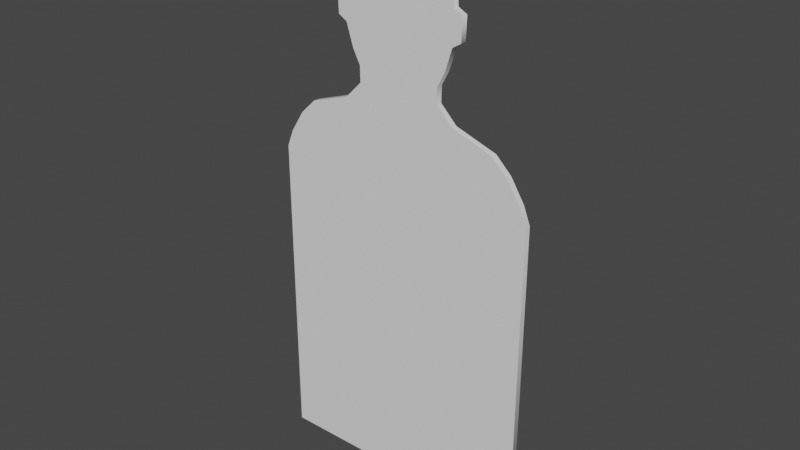 # Source: target.blend  (saved by Blender 3.4.6; exported with 4.5.12 LTS)
import bpy
from mathutils import Matrix  # noqa: F401  (used for matrix-valued properties, if any)

bpy.ops.wm.read_factory_settings(use_empty=True)
scene = bpy.context.scene
scene.name = 'Scene'

# ---- collections
col_collection = bpy.data.collections.new('Collection'); scene.collection.children.link(col_collection)
col_target = bpy.data.collections.new('Target'); col_collection.children.link(col_target)

# ---- world
world_world = bpy.data.worlds.new('World'); scene.world = world_world
world_world.use_nodes = True; world_world.node_tree.nodes.clear()
_N = world_world.node_tree.nodes; _L = world_world.node_tree.links
n0 = _N.new('ShaderNodeOutputWorld'); n0.name = 'World Output'; n0.location = (300, 300)
n1 = _N.new('ShaderNodeBackground'); n1.name = 'Background'; n1.location = (10, 300)
n1.inputs[0].default_value = (0.05088, 0.05088, 0.05088, 1.0)
_L.new(n1.outputs[0], n0.inputs[0])
n0.is_active_output = True
world_world.color = (0.05088, 0.05088, 0.05088)
world_world.use_sun_shadow = False
world_world.sun_shadow_jitter_overblur = 0.0

# ---- meshes
me_plank = bpy.data.meshes.new('Plank')
me_plank.from_pydata([(0.09966, 0.9842, -0.007), (0.09871, 0.9469, -0.007), (-5.774e-09, 0.9469, -0.007), (-5.774e-09, 0.9842, -0.007), (0.1298, 1.215, -0.007), (0.1353, 1.145, -0.007), (-5.774e-09, 1.145, -0.007), (-5.774e-09, 1.215, -0.007), (0.137, 0.9082, -0.007), (0.2332, 0.8754, -0.007), (-5.774e-09, 0.8754, -0.007), (-5.774e-09, 0.9082, -0.007), (0.27, 0.8398, -0.007), (-5.774e-09, 0.8398, -0.007), (0.1335, 1.069, -0.007), (-5.774e-09, 1.069, -0.007), (0.117, 1.017, -0.007), (-5.774e-09, 1.017, -0.007), (0.302, 0.789, -0.007), (0.318, 0.7489, -0.007), (-5.774e-09, 0.7489, -0.007), (-5.774e-09, 0.789, -0.007), (0.318, 0.0, -0.007), (-5.774e-09, 0.0, -0.007), (0.09817, 1.263, -0.007), (-5.774e-09, 1.263, -0.007), (0.06245, 1.29, -0.007), (-5.774e-09, 1.292, -0.007), (-0.09966, 0.9842, -0.007), (-0.09871, 0.9469, -0.007), (-0.1298, 1.215, -0.007), (-0.1353, 1.145, -0.007), (-0.137, 0.9082, -0.007), (-0.2332, 0.8754, -0.007), (-0.27, 0.8398, -0.007), (-0.1335, 1.069, -0.007), (-0.117, 1.017, -0.007), (-0.302, 0.789, -0.007), (-0.318, 0.7489, -0.007), (-0.318, 0.0, -0.007), (-0.09817, 1.263, -0.007), (-0.06245, 1.29, -0.007), (-0.1537, 1.081, -0.007), (-0.1558, 1.134, -0.007), (0.1558, 1.134, -0.007), (0.1537, 1.081, -0.007), (-0.04057, 1.296, -0.007), (-5.774e-09, 1.3, -0.007), (0.04057, 1.296, -0.007), (0.09966, 0.9842, 0.007), (0.09871, 0.9469, 0.007), (-6.998e-09, 0.9469, 0.007), (-6.998e-09, 0.9842, 0.007), (0.1298, 1.215, 0.007), (0.1353, 1.145, 0.007), (-6.998e-09, 1.145, 0.007), (-6.998e-09, 1.215, 0.007), (0.137, 0.9082, 0.007), (0.2332, 0.8754, 0.007), (-6.998e-09, 0.8754, 0.007), (-6.998e-09, 0.9082, 0.007), (0.27, 0.8398, 0.007), (-6.998e-09, 0.8398, 0.007), (0.1335, 1.069, 0.007), (-6.998e-09, 1.069, 0.007), (0.117, 1.017, 0.007), (-6.998e-09, 1.017, 0.007), (0.302, 0.789, 0.007), (0.318, 0.7489, 0.007), (-6.998e-09, 0.7489, 0.007), (-6.998e-09, 0.789, 0.007), (0.318, 0.0, 0.007), (-6.998e-09, 0.0, 0.007), (0.09817, 1.263, 0.007), (-6.998e-09, 1.263, 0.007), (0.06245, 1.29, 0.007), (-6.998e-09, 1.292, 0.007), (-0.09966, 0.9842, 0.007), (-0.09871, 0.9469, 0.007), (-0.1298, 1.215, 0.007), (-0.1353, 1.145, 0.007), (-0.137, 0.9082, 0.007), (-0.2332, 0.8754, 0.007), (-0.27, 0.8398, 0.007), (-0.1335, 1.069, 0.007), (-0.117, 1.017, 0.007), (-0.302, 0.789, 0.007), (-0.318, 0.7489, 0.007), (-0.318, 0.0, 0.007), (-0.09817, 1.263, 0.007), (-0.06245, 1.29, 0.007), (-0.1537, 1.081, 0.007), (-0.1558, 1.134, 0.007), (0.1558, 1.134, 0.007), (0.1537, 1.081, 0.007), (-0.04057, 1.296, 0.007), (-6.998e-09, 1.3, 0.007), (0.04057, 1.296, 0.007)], [], [(0, 1, 2, 3), (4, 5, 6, 7), (8, 9, 10, 11), (9, 12, 13, 10), (5, 14, 15, 6), (14, 16, 17, 15), (18, 19, 20, 21), (12, 18, 21, 13), (19, 22, 23, 20), (16, 0, 3, 17), (24, 4, 7, 25), (1, 8, 11, 2), (26, 24, 25, 27), (28, 3, 2, 29), (30, 7, 6, 31), (32, 11, 10, 33), (33, 10, 13, 34), (31, 6, 15, 35), (35, 15, 17, 36), (37, 21, 20, 38), (34, 13, 21, 37), (38, 20, 23, 39), (36, 17, 3, 28), (40, 25, 7, 30), (29, 2, 11, 32), (41, 27, 25, 40), (31, 35, 42, 43), (14, 5, 44, 45), (46, 47, 27, 41), (48, 26, 27, 47), (49, 52, 51, 50), (53, 56, 55, 54), (57, 60, 59, 58), (58, 59, 62, 61), (54, 55, 64, 63), (63, 64, 66, 65), (67, 70, 69, 68), (61, 62, 70, 67), (68, 69, 72, 71), (65, 66, 52, 49), (73, 74, 56, 53), (50, 51, 60, 57), (75, 76, 74, 73), (77, 78, 51, 52), (79, 80, 55, 56), (81, 82, 59, 60), (82, 83, 62, 59), (80, 84, 64, 55), (84, 85, 66, 64), (86, 87, 69, 70), (83, 86, 70, 62), (87, 88, 72, 69), (85, 77, 52, 66), (89, 79, 56, 74), (78, 81, 60, 51), (90, 89, 74, 76), (80, 92, 91, 84), (63, 94, 93, 54), (95, 90, 76, 96), (97, 96, 76, 75), (46, 95, 96, 47), (0, 49, 50, 1), (18, 67, 68, 19), (4, 53, 54, 5), (47, 96, 97, 48), (40, 89, 90, 41), (42, 91, 92, 43), (16, 65, 49, 0), (48, 97, 75, 26), (31, 80, 79, 30), (41, 90, 95, 46), (23, 72, 88, 39), (14, 63, 65, 16), (35, 84, 91, 42), (37, 86, 83, 34), (9, 58, 61, 12), (32, 81, 78, 29), (26, 75, 73, 24), (8, 57, 58, 9), (5, 54, 93, 44), (44, 93, 94, 45), (39, 88, 87, 38), (29, 78, 77, 28), (33, 82, 81, 32), (24, 73, 53, 4), (19, 68, 71, 22), (30, 79, 89, 40), (45, 94, 63, 14), (43, 92, 80, 31), (34, 83, 82, 33), (1, 50, 57, 8), (28, 77, 85, 36), (38, 87, 86, 37), (22, 71, 72, 23), (36, 85, 84, 35), (12, 61, 67, 18)])
me_plank.polygons.foreach_set('use_smooth', [True] * 96)
_k = set([(0, 1), (0, 16), (1, 8), (4, 5), (4, 24), (5, 44), (8, 9), (9, 12), (12, 18), (14, 16), (14, 45), (18, 19), (19, 22), (22, 23), (23, 39), (24, 26), (26, 48), (28, 29), (28, 36), (29, 32), (30, 31), (30, 40), (31, 43), (32, 33), (33, 34), (34, 37), (35, 36), (35, 42), (37, 38), (38, 39), (40, 41), (41, 46), (42, 43), (44, 45), (46, 47), (47, 48), (49, 50), (49, 65), (50, 57), (53, 54), (53, 73), (54, 93), (57, 58), (58, 61), (61, 67), (63, 65), (63, 94), (67, 68), (68, 71), (71, 72), (72, 88), (73, 75), (75, 97), (77, 78), (77, 85), (78, 81), (79, 80), (79, 89), (80, 92), (81, 82), (82, 83), (83, 86), (84, 85), (84, 91), (86, 87), (87, 88), (89, 90), (90, 95), (91, 92), (93, 94), (95, 96), (96, 97)])
me_plank.attributes.new('sharp_edge', 'BOOLEAN', 'EDGE').data.foreach_set('value', [ (min(e.vertices), max(e.vertices)) in _k for e in me_plank.edges])
_uv = me_plank.uv_layers.new(name='UVMap')
_uv.uv.foreach_set('vector', [0.6677, 0.7411, 0.6684, 0.7141, 0.7396, 0.7141, 0.7396, 0.7411, 0.6459, 0.9076, 0.642, 0.8573, 0.7396, 0.8573, 0.7396, 0.9076, 0.6408, 0.6862, 0.5713, 0.6625, 0.7396, 0.6626, 0.7396, 0.6862, 0.5713, 0.6625, 0.5448, 0.6369, 0.7396, 0.6369, 0.7396, 0.6626, 0.642, 0.8573, 0.6433, 0.8025, 0.7396, 0.8025, 0.7396, 0.8573, 0.6433, 0.8025, 0.6552, 0.7648, 0.7396, 0.7648, 0.7396, 0.8025, 0.5217, 0.6002, 0.5101, 0.5713, 0.7396, 0.5713, 0.7396, 0.6002, 0.5448, 0.6369, 0.5217, 0.6002, 0.7396, 0.6002, 0.7396, 0.6369, 0.5101, 0.5713, 0.5101, 0.03088, 0.7396, 0.03088, 0.7396, 0.5713, 0.6552, 0.7648, 0.6677, 0.7411, 0.7396, 0.7411, 0.7396, 0.7648, 0.6688, 0.9421, 0.6459, 0.9076, 0.7396, 0.9076, 0.7396, 0.9421, 0.6684, 0.7141, 0.6408, 0.6862, 0.7396, 0.6862, 0.7396, 0.7141, 0.6945, 0.9617, 0.6688, 0.9421, 0.7396, 0.9421, 0.7396, 0.9632, 0.8115, 0.7411, 0.7396, 0.7411, 0.7396, 0.7141, 0.8108, 0.7141, 0.8333, 0.9076, 0.7396, 0.9076, 0.7396, 0.8573, 0.8372, 0.8573, 0.8385, 0.6862, 0.7396, 0.6862, 0.7396, 0.6626, 0.9079, 0.6626, 0.9079, 0.6626, 0.7396, 0.6626, 0.7396, 0.6369, 0.9345, 0.6369, 0.8372, 0.8573, 0.7396, 0.8573, 0.7396, 0.8025, 0.8359, 0.8025, 0.8359, 0.8025, 0.7396, 0.8025, 0.7396, 0.7648, 0.824, 0.7648, 0.9575, 0.6002, 0.7396, 0.6002, 0.7396, 0.5713, 0.9691, 0.5713, 0.9345, 0.6369, 0.7396, 0.6369, 0.7396, 0.6002, 0.9575, 0.6002, 0.9691, 0.5713, 0.7396, 0.5713, 0.7396, 0.03088, 0.9691, 0.03089, 0.824, 0.7648, 0.7396, 0.7648, 0.7396, 0.7411, 0.8115, 0.7411, 0.8105, 0.9421, 0.7396, 0.9421, 0.7396, 0.9076, 0.8333, 0.9076, 0.8108, 0.7141, 0.7396, 0.7141, 0.7396, 0.6862, 0.8385, 0.6862, 0.7847, 0.9617, 0.7396, 0.9632, 0.7396, 0.9421, 0.8105, 0.9421, 0.8372, 0.8573, 0.8359, 0.8025, 0.8505, 0.8107, 0.852, 0.8491, 0.6433, 0.8025, 0.642, 0.8573, 0.6272, 0.8491, 0.6287, 0.8107, 0.7689, 0.9662, 0.7396, 0.9691, 0.7396, 0.9632, 0.7847, 0.9617, 0.7103, 0.9662, 0.6945, 0.9617, 0.7396, 0.9632, 0.7396, 0.9691, 0.1677, 0.7411, 0.2396, 0.7411, 0.2396, 0.7141, 0.1684, 0.7141, 0.146, 0.9076, 0.2396, 0.9076, 0.2396, 0.8573, 0.142, 0.8573, 0.1408, 0.6862, 0.2396, 0.6862, 0.2396, 0.6625, 0.07133, 0.6625, 0.07133, 0.6625, 0.2396, 0.6625, 0.2396, 0.6369, 0.04477, 0.6369, 0.142, 0.8573, 0.2396, 0.8573, 0.2396, 0.8025, 0.1433, 0.8025, 0.1433, 0.8025, 0.2396, 0.8025, 0.2396, 0.7648, 0.1552, 0.7648, 0.02171, 0.6002, 0.2396, 0.6002, 0.2396, 0.5713, 0.01013, 0.5713, 0.04477, 0.6369, 0.2396, 0.6369, 0.2396, 0.6002, 0.02171, 0.6002, 0.01013, 0.5713, 0.2396, 0.5713, 0.2396, 0.03088, 0.01013, 0.03088, 0.1552, 0.7648, 0.2396, 0.7648, 0.2396, 0.7411, 0.1677, 0.7411, 0.1688, 0.9421, 0.2396, 0.9421, 0.2396, 0.9076, 0.146, 0.9076, 0.1684, 0.7141, 0.2396, 0.7141, 0.2396, 0.6862, 0.1408, 0.6862, 0.1946, 0.9617, 0.2396, 0.9632, 0.2396, 0.9421, 0.1688, 0.9421, 0.3115, 0.7411, 0.3109, 0.7141, 0.2396, 0.7141, 0.2396, 0.7411, 0.3333, 0.9076, 0.3373, 0.8573, 0.2396, 0.8573, 0.2396, 0.9076, 0.3385, 0.6862, 0.4079, 0.6625, 0.2396, 0.6625, 0.2396, 0.6862, 0.4079, 0.6625, 0.4345, 0.6369, 0.2396, 0.6369, 0.2396, 0.6625, 0.3373, 0.8573, 0.3359, 0.8025, 0.2396, 0.8025, 0.2396, 0.8573, 0.3359, 0.8025, 0.324, 0.7648, 0.2396, 0.7648, 0.2396, 0.8025, 0.4575, 0.6002, 0.4691, 0.5713, 0.2396, 0.5713, 0.2396, 0.6002, 0.4345, 0.6369, 0.4575, 0.6002, 0.2396, 0.6002, 0.2396, 0.6369, 0.4691, 0.5713, 0.4691, 0.03088, 0.2396, 0.03088, 0.2396, 0.5713, 0.324, 0.7648, 0.3115, 0.7411, 0.2396, 0.7411, 0.2396, 0.7648, 0.3105, 0.9421, 0.3333, 0.9076, 0.2396, 0.9076, 0.2396, 0.9421, 0.3109, 0.7141, 0.3385, 0.6862, 0.2396, 0.6862, 0.2396, 0.7141, 0.2847, 0.9617, 0.3105, 0.9421, 0.2396, 0.9421, 0.2396, 0.9632, 0.3373, 0.8573, 0.3521, 0.8491, 0.3505, 0.8107, 0.3359, 0.8025, 0.1433, 0.8025, 0.1287, 0.8107, 0.1272, 0.8491, 0.142, 0.8573, 0.2689, 0.9662, 0.2847, 0.9617, 0.2396, 0.9632, 0.2396, 0.9691, 0.2103, 0.9662, 0.2396, 0.9691, 0.2396, 0.9632, 0.1946, 0.9617, 0.4878, 0.02676, 0.4803, 0.02676, 0.4803, 0.004751, 0.4878, 0.004751, 0.4933, 0.2355, 0.5008, 0.2355, 0.5008, 0.2557, 0.4933, 0.2557, 0.4933, 0.4, 0.5008, 0.4, 0.5008, 0.4233, 0.4933, 0.4233, 0.4932, 0.09423, 0.5008, 0.09423, 0.5008, 0.132, 0.4932, 0.132, 0.4932, 0.004751, 0.5008, 0.004751, 0.5008, 0.02677, 0.4932, 0.02677, 0.4878, 0.06326, 0.4803, 0.06326, 0.4803, 0.03904, 0.4878, 0.03904, 0.4878, 0.1733, 0.4803, 0.1733, 0.4803, 0.1446, 0.4878, 0.1446, 0.4933, 0.2155, 0.5008, 0.2155, 0.5008, 0.2355, 0.4933, 0.2355, 0.4932, 0.02677, 0.5008, 0.02677, 0.5008, 0.03904, 0.4932, 0.03904, 0.4878, 0.132, 0.4803, 0.132, 0.4803, 0.09422, 0.4878, 0.09422, 0.4878, 0.03904, 0.4803, 0.03904, 0.4803, 0.02676, 0.4878, 0.02676, 0.4878, 0.9993, 0.4803, 0.9993, 0.4803, 0.8276, 0.4878, 0.8276, 0.4933, 0.1859, 0.5008, 0.1859, 0.5008, 0.2155, 0.4933, 0.2155, 0.4878, 0.1859, 0.4803, 0.1859, 0.4803, 0.1733, 0.4878, 0.1733, 0.4878, 0.4, 0.4803, 0.4, 0.4803, 0.3676, 0.4878, 0.3676, 0.4933, 0.34, 0.5008, 0.34, 0.5008, 0.3676, 0.4933, 0.3676, 0.4878, 0.2851, 0.4803, 0.2851, 0.4803, 0.2557, 0.4878, 0.2557, 0.4932, 0.03904, 0.5008, 0.03904, 0.5008, 0.06326, 0.4932, 0.06326, 0.4933, 0.2851, 0.5008, 0.2851, 0.5008, 0.34, 0.4933, 0.34, 0.4932, 0.132, 0.5008, 0.132, 0.5008, 0.1447, 0.4932, 0.1447, 0.4932, 0.1447, 0.5008, 0.1447, 0.5008, 0.1734, 0.4933, 0.1734, 0.4878, 0.8276, 0.4803, 0.8276, 0.4803, 0.4233, 0.4878, 0.4233, 0.4878, 0.2557, 0.4803, 0.2557, 0.4803, 0.2355, 0.4878, 0.2355, 0.4878, 0.3399, 0.4803, 0.3399, 0.4803, 0.2851, 0.4878, 0.2851, 0.4932, 0.06326, 0.5008, 0.06326, 0.5008, 0.09423, 0.4932, 0.09423, 0.4933, 0.4233, 0.5008, 0.4233, 0.5008, 0.8276, 0.4933, 0.8276, 0.4878, 0.09422, 0.4803, 0.09422, 0.4803, 0.06326, 0.4878, 0.06326, 0.4933, 0.1734, 0.5008, 0.1734, 0.5008, 0.1859, 0.4933, 0.1859, 0.4878, 0.1446, 0.4803, 0.1446, 0.4803, 0.132, 0.4878, 0.132, 0.4878, 0.3676, 0.4803, 0.3676, 0.4803, 0.3399, 0.4878, 0.3399, 0.4933, 0.2557, 0.5008, 0.2557, 0.5008, 0.2851, 0.4933, 0.2851, 0.4878, 0.2355, 0.4803, 0.2355, 0.4803, 0.2154, 0.4878, 0.2154, 0.4878, 0.4233, 0.4803, 0.4233, 0.4803, 0.4, 0.4878, 0.4, 0.4933, 0.8276, 0.5008, 0.8276, 0.5008, 0.9993, 0.4932, 0.9993, 0.4878, 0.2154, 0.4803, 0.2154, 0.4803, 0.1859, 0.4878, 0.1859, 0.4933, 0.3676, 0.5008, 0.3676, 0.5008, 0.4, 0.4933, 0.4])
me_plank.use_remesh_preserve_volume = False
me_plank.use_remesh_preserve_attributes = False
me_plank.use_mirror_vertex_groups = False
me_plank.update()
me_plank.normals_split_custom_set([tuple(v) for v in zip(*[iter([9.171e-08, -3.248e-07, -1.0, 9.138e-08, -3.221e-07, -1.0, 8.67e-08, -3.231e-07, -1.0, 9.007e-08, -3.249e-07, -1.0, 8.912e-08, -3.226e-07, -1.0, 9.317e-08, -3.239e-07, -1.0, 8.911e-08, -3.261e-07, -1.0, 9.022e-08, -3.226e-07, -1.0, 8.88e-08, -3.368e-07, -1.0, 8.79e-08, -3.228e-07, -1.0, 8.762e-08, -3.229e-07, -1.0, 8.521e-08, -3.299e-07, -1.0, 8.79e-08, -3.228e-07, -1.0, 8.798e-08, -3.204e-07, -1.0, 8.792e-08, -3.219e-07, -1.0, 8.762e-08, -3.229e-07, -1.0, 9.317e-08, -3.239e-07, -1.0, 9.195e-08, -3.245e-07, -1.0, 8.763e-08, -3.267e-07, -1.0, 8.911e-08, -3.261e-07, -1.0, 9.195e-08, -3.245e-07, -1.0, 8.645e-08, -3.285e-07, -1.0, 8.825e-08, -3.284e-07, -1.0, 8.763e-08, -3.267e-07, -1.0, 8.723e-08, -3.278e-07, -1.0, 8.747e-08, -3.283e-07, -1.0, 8.739e-08, -3.258e-07, -1.0, 8.743e-08, -3.278e-07, -1.0, 8.798e-08, -3.204e-07, -1.0, 8.723e-08, -3.278e-07, -1.0, 8.743e-08, -3.278e-07, -1.0, 8.792e-08, -3.219e-07, -1.0, 8.747e-08, -3.283e-07, -1.0, 8.797e-08, -3.258e-07, -1.0, 8.797e-08, -3.258e-07, -1.0, 8.739e-08, -3.258e-07, -1.0, 8.645e-08, -3.285e-07, -1.0, 9.171e-08, -3.248e-07, -1.0, 9.007e-08, -3.249e-07, -1.0, 8.825e-08, -3.284e-07, -1.0, 9.072e-08, -3.252e-07, -1.0, 8.912e-08, -3.226e-07, -1.0, 9.022e-08, -3.226e-07, -1.0, 9.073e-08, -3.304e-07, -1.0, 9.138e-08, -3.221e-07, -1.0, 8.88e-08, -3.368e-07, -1.0, 8.521e-08, -3.299e-07, -1.0, 8.67e-08, -3.231e-07, -1.0, 9.039e-08, -3.399e-07, -1.0, 9.072e-08, -3.252e-07, -1.0, 9.073e-08, -3.304e-07, -1.0, 9.278e-08, -3.407e-07, -1.0, 8.833e-08, -3.27e-07, -1.0, 9.007e-08, -3.249e-07, -1.0, 8.67e-08, -3.231e-07, -1.0, 8.06e-08, -3.261e-07, -1.0, 9.109e-08, -3.232e-07, -1.0, 9.022e-08, -3.226e-07, -1.0, 8.911e-08, -3.261e-07, -1.0, 8.476e-08, -3.299e-07, -1.0, 8.413e-08, -3.249e-07, -1.0, 8.521e-08, -3.299e-07, -1.0, 8.762e-08, -3.229e-07, -1.0, 8.761e-08, -3.098e-07, -1.0, 8.761e-08, -3.098e-07, -1.0, 8.762e-08, -3.229e-07, -1.0, 8.792e-08, -3.219e-07, -1.0, 8.798e-08, -3.307e-07, -1.0, 8.476e-08, -3.299e-07, -1.0, 8.911e-08, -3.261e-07, -1.0, 8.763e-08, -3.267e-07, -1.0, 8.397e-08, -3.303e-07, -1.0, 8.397e-08, -3.303e-07, -1.0, 8.763e-08, -3.267e-07, -1.0, 8.825e-08, -3.284e-07, -1.0, 8.927e-08, -3.265e-07, -1.0, 8.723e-08, -3.265e-07, -1.0, 8.743e-08, -3.278e-07, -1.0, 8.739e-08, -3.258e-07, -1.0, 8.747e-08, -3.233e-07, -1.0, 8.798e-08, -3.307e-07, -1.0, 8.792e-08, -3.219e-07, -1.0, 8.743e-08, -3.278e-07, -1.0, 8.723e-08, -3.265e-07, -1.0, 8.747e-08, -3.233e-07, -1.0, 8.739e-08, -3.258e-07, -1.0, 8.797e-08, -3.258e-07, -1.0, 8.797e-08, -3.258e-07, -1.0, 8.927e-08, -3.265e-07, -1.0, 8.825e-08, -3.284e-07, -1.0, 9.007e-08, -3.249e-07, -1.0, 8.833e-08, -3.27e-07, -1.0, 9.072e-08, -3.256e-07, -1.0, 9.073e-08, -3.304e-07, -1.0, 9.022e-08, -3.226e-07, -1.0, 9.109e-08, -3.232e-07, -1.0, 8.06e-08, -3.261e-07, -1.0, 8.67e-08, -3.231e-07, -1.0, 8.521e-08, -3.299e-07, -1.0, 8.413e-08, -3.249e-07, -1.0, 9.181e-08, -3.398e-07, -1.0, 9.278e-08, -3.407e-07, -1.0, 9.073e-08, -3.304e-07, -1.0, 9.072e-08, -3.256e-07, -1.0, 8.476e-08, -3.299e-07, -1.0, 8.397e-08, -3.303e-07, -1.0, 6.645e-08, -3.372e-07, -1.0, 6.645e-08, -3.372e-07, -1.0, 9.195e-08, -3.245e-07, -1.0, 9.317e-08, -3.239e-07, -1.0, 1.107e-07, -3.205e-07, -1.0, 1.107e-07, -3.205e-07, -1.0, 1.028e-07, -3.506e-07, -1.0, 9.471e-08, -3.417e-07, -1.0, 9.278e-08, -3.407e-07, -1.0, 9.181e-08, -3.398e-07, -1.0, 8.66e-08, -3.329e-07, -1.0, 9.039e-08, -3.399e-07, -1.0, 9.278e-08, -3.407e-07, -1.0, 9.471e-08, -3.417e-07, -1.0, -8.833e-08, 3.281e-07, 1.0, -8.709e-08, 3.278e-07, 1.0, -8.792e-08, 3.284e-07, 1.0, -8.82e-08, 3.262e-07, 1.0, -8.712e-08, 3.267e-07, 1.0, -8.598e-08, 3.273e-07, 1.0, -8.754e-08, 3.23e-07, 1.0, -8.509e-08, 3.256e-07, 1.0, -8.693e-08, 3.124e-07, 1.0, -8.84e-08, 3.161e-07, 1.0, -8.762e-08, 3.263e-07, 1.0, -8.761e-08, 3.317e-07, 1.0, -8.761e-08, 3.317e-07, 1.0, -8.762e-08, 3.263e-07, 1.0, -8.742e-08, 3.329e-07, 1.0, -8.651e-08, 3.313e-07, 1.0, -8.509e-08, 3.256e-07, 1.0, -8.754e-08, 3.23e-07, 1.0, -8.875e-08, 3.264e-07, 1.0, -8.689e-08, 3.267e-07, 1.0, -8.689e-08, 3.267e-07, 1.0, -8.875e-08, 3.264e-07, 1.0, -8.835e-08, 3.246e-07, 1.0, -9.209e-08, 3.245e-07, 1.0, -8.655e-08, 3.236e-07, 1.0, -8.693e-08, 3.257e-07, 1.0, -8.641e-08, 3.26e-07, 1.0, -8.636e-08, 3.234e-07, 1.0, -8.651e-08, 3.313e-07, 1.0, -8.742e-08, 3.329e-07, 1.0, -8.693e-08, 3.257e-07, 1.0, -8.655e-08, 3.236e-07, 1.0, -8.636e-08, 3.234e-07, 1.0, -8.641e-08, 3.26e-07, 1.0, -8.602e-08, 3.258e-07, 1.0, -8.602e-08, 3.258e-07, 1.0, -9.209e-08, 3.245e-07, 1.0, -8.835e-08, 3.246e-07, 1.0, -8.709e-08, 3.278e-07, 1.0, -8.833e-08, 3.281e-07, 1.0, -8.512e-08, 3.26e-07, 1.0, -8.644e-08, 3.219e-07, 1.0, -8.598e-08, 3.273e-07, 1.0, -8.712e-08, 3.267e-07, 1.0, -8.82e-08, 3.262e-07, 1.0, -8.792e-08, 3.284e-07, 1.0, -8.84e-08, 3.161e-07, 1.0, -8.693e-08, 3.124e-07, 1.0, -8.448e-08, 3.144e-07, 1.0, -8.981e-08, 3.342e-07, 1.0, -8.644e-08, 3.219e-07, 1.0, -8.512e-08, 3.26e-07, 1.0, -8.601e-08, 3.249e-07, 1.0, -8.82e-08, 3.274e-07, 1.0, -8.792e-08, 3.284e-07, 1.0, -8.709e-08, 3.278e-07, 1.0, -8.515e-08, 3.262e-07, 1.0, -8.327e-08, 3.193e-07, 1.0, -8.754e-08, 3.23e-07, 1.0, -8.598e-08, 3.273e-07, 1.0, -8.88e-08, 3.154e-07, 1.0, -8.79e-08, 3.421e-07, 1.0, -8.762e-08, 3.263e-07, 1.0, -8.84e-08, 3.161e-07, 1.0, -8.79e-08, 3.421e-07, 1.0, -8.798e-08, 3.274e-07, 1.0, -8.742e-08, 3.329e-07, 1.0, -8.762e-08, 3.263e-07, 1.0, -8.327e-08, 3.193e-07, 1.0, -8.313e-08, 3.225e-07, 1.0, -8.875e-08, 3.264e-07, 1.0, -8.754e-08, 3.23e-07, 1.0, -8.313e-08, 3.225e-07, 1.0, -8.496e-08, 3.278e-07, 1.0, -8.835e-08, 3.246e-07, 1.0, -8.875e-08, 3.264e-07, 1.0, -8.723e-08, 3.281e-07, 1.0, -8.636e-08, 3.285e-07, 1.0, -8.641e-08, 3.26e-07, 1.0, -8.693e-08, 3.257e-07, 1.0, -8.798e-08, 3.274e-07, 1.0, -8.723e-08, 3.281e-07, 1.0, -8.693e-08, 3.257e-07, 1.0, -8.742e-08, 3.329e-07, 1.0, -8.636e-08, 3.285e-07, 1.0, -8.602e-08, 3.258e-07, 1.0, -8.602e-08, 3.258e-07, 1.0, -8.641e-08, 3.26e-07, 1.0, -8.496e-08, 3.278e-07, 1.0, -8.601e-08, 3.249e-07, 1.0, -8.709e-08, 3.278e-07, 1.0, -8.835e-08, 3.246e-07, 1.0, -8.662e-08, 3.273e-07, 1.0, -8.515e-08, 3.262e-07, 1.0, -8.598e-08, 3.273e-07, 1.0, -8.644e-08, 3.219e-07, 1.0, -8.82e-08, 3.274e-07, 1.0, -8.88e-08, 3.154e-07, 1.0, -8.84e-08, 3.161e-07, 1.0, -8.792e-08, 3.284e-07, 1.0, -9.134e-08, 3.186e-07, 1.0, -8.662e-08, 3.273e-07, 1.0, -8.644e-08, 3.219e-07, 1.0, -8.981e-08, 3.342e-07, 1.0, -8.327e-08, 3.193e-07, 1.0, -7.752e-08, 3.149e-07, 1.0, -7.752e-08, 3.149e-07, 1.0, -8.313e-08, 3.225e-07, 1.0, -8.689e-08, 3.267e-07, 1.0, -7.198e-08, 3.27e-07, 1.0, -7.198e-08, 3.27e-07, 1.0, -8.509e-08, 3.256e-07, 1.0, -9.742e-08, 3.202e-07, 1.0, -9.134e-08, 3.186e-07, 1.0, -8.981e-08, 3.342e-07, 1.0, -9.201e-08, 3.547e-07, 1.0, -8.66e-08, 3.891e-07, 1.0, -9.201e-08, 3.547e-07, 1.0, -8.981e-08, 3.342e-07, 1.0, -8.448e-08, 3.144e-07, 1.0, -0.1863, 0.9825, -1.399e-06, -0.1863, 0.9825, -1.399e-06, -4.767e-09, 1.0, -1.401e-06, 0.0, 1.0, -1.401e-06, 0.9678, -0.2519, 0.0, 0.9678, -0.2519, 0.0, 0.9296, 0.3685, 0.0, 0.9296, 0.3685, 0.0, 0.891, 0.454, 0.0, 0.891, 0.454, 0.0, 0.9819, 0.1896, 0.0, 0.9819, 0.1896, 0.0, 0.9456, 0.3254, 0.0, 0.9456, 0.3254, 0.0, 0.8411, 0.5409, 0.0, 0.8411, 0.5409, 0.0, 0.0, 1.0, -1.401e-06, -4.767e-09, 1.0, -1.401e-06, 0.1863, 0.9825, 0.0, 0.1863, 0.9825, 0.0, -0.73, 0.6834, 0.0, -0.73, 0.6834, 0.0, -0.4458, 0.8952, 0.0, -0.4458, 0.8952, 0.0, -0.853, -0.522, 0.0, -0.853, -0.522, 0.0, -0.8717, 0.49, 0.0, -0.8717, 0.49, 0.0, 0.9231, -0.3846, 0.0, 0.9231, -0.3846, 0.0, 0.9678, -0.2519, 0.0, 0.9678, -0.2519, 0.0, 0.1863, 0.9825, 0.0, 0.1863, 0.9825, 0.0, 0.4458, 0.8952, 0.0, 0.4458, 0.8952, 0.0, -0.8411, 0.5409, 0.0, -0.8411, 0.5409, 0.0, -0.9456, 0.3254, 0.0, -0.9456, 0.3254, 0.0, -0.4458, 0.8952, 0.0, -0.4458, 0.8952, 0.0, -0.1863, 0.9825, -1.399e-06, -0.1863, 0.9825, -1.399e-06, 0.0, -1.0, 0.0, 0.0, -1.0, 0.0, -0.7071, -0.7071, 0.0, -0.7071, -0.7071, 0.0, 0.7763, -0.6304, 0.0, 0.7763, -0.6304, 0.0, 0.9231, -0.3846, 0.0, 0.9231, -0.3846, 0.0, -0.7763, -0.6304, 0.0, -0.7763, -0.6304, 0.0, -0.853, -0.522, 0.0, -0.853, -0.522, 0.0, -0.891, 0.454, 0.0, -0.891, 0.454, 0.0, -0.7764, 0.6302, 0.0, -0.7764, 0.6302, 0.0, 0.5214, 0.8533, 0.0, 0.5214, 0.8533, 0.0, 0.7764, 0.6302, 0.0, 0.7764, 0.6302, 0.0, -0.5309, 0.8474, 0.0, -0.5309, 0.8474, 0.0, -0.9296, 0.3685, 0.0, -0.9296, 0.3685, 0.0, 0.4458, 0.8952, 0.0, 0.4458, 0.8952, 0.0, 0.73, 0.6834, 0.0, 0.73, 0.6834, 0.0, 0.5309, 0.8474, 0.0, 0.5309, 0.8474, 0.0, 0.5214, 0.8533, 0.0, 0.5214, 0.8533, 0.0, 0.8411, 0.5409, 0.0, 0.8411, 0.5409, 0.0, 0.8717, 0.49, 0.0, 0.8717, 0.49, 0.0, 0.8717, 0.49, 0.0, 0.8717, 0.49, 0.0, 0.853, -0.522, 0.0, 0.853, -0.522, 0.0, -0.7071, -0.7071, 0.0, -0.7071, -0.7071, 0.0, -0.9819, 0.1896, 0.0, -0.9819, 0.1896, 0.0, -0.9296, 0.3685, 0.0, -0.9296, 0.3685, 0.0, -0.9678, -0.2519, 0.0, -0.9678, -0.2519, 0.0, -0.5214, 0.8533, 0.0, -0.5214, 0.8533, 0.0, -0.5309, 0.8474, 0.0, -0.5309, 0.8474, 0.0, 0.73, 0.6834, 0.0, 0.73, 0.6834, 0.0, 0.9456, 0.3254, 0.0, 0.9456, 0.3254, 0.0, 0.9819, 0.1896, 0.0, 0.9819, 0.1896, 0.0, 0.7071, -0.7071, 0.0, 0.7071, -0.7071, 0.0, -0.9456, 0.3254, 0.0, -0.9456, 0.3254, 0.0, -0.73, 0.6834, 0.0, -0.73, 0.6834, 0.0, 0.853, -0.522, 0.0, 0.853, -0.522, 0.0, 0.7763, -0.6304, 0.0, 0.7763, -0.6304, 0.0, -0.8717, 0.49, 0.0, -0.8717, 0.49, 0.0, -0.8411, 0.5409, 0.0, -0.8411, 0.5409, 0.0, -0.7764, 0.6302, 0.0, -0.7764, 0.6302, 0.0, -0.5214, 0.8533, 0.0, -0.5214, 0.8533, 0.0, 0.9296, 0.3685, 0.0, 0.9296, 0.3685, 0.0, 0.5309, 0.8474, 0.0, 0.5309, 0.8474, 0.0, -0.9678, -0.2519, 0.0, -0.9678, -0.2519, 0.0, -0.9231, -0.3846, 0.0, -0.9231, -0.3846, 0.0, -0.9819, 0.1896, 0.0, -0.9819, 0.1896, 0.0, -0.891, 0.454, 0.0, -0.891, 0.454, 0.0, 0.7071, -0.7071, 0.0, 0.7071, -0.7071, 0.0, 0.0, -1.0, 0.0, 0.0, -1.0, 0.0, -0.9231, -0.3846, 0.0, -0.9231, -0.3846, 0.0, -0.7763, -0.6304, 0.0, -0.7763, -0.6304, 0.0, 0.7764, 0.6302, 0.0, 0.7764, 0.6302, 0.0, 0.891, 0.454, 0.0, 0.891, 0.454, 0.0])] * 3)])

# ---- objects
ob_mesh_target = bpy.data.objects.new('mesh_Target', me_plank)

# ---- transforms, parenting, visibility, modifiers, constraints
ob_mesh_target.location = (0.0, 0.0, 0.0)
ob_mesh_target.rotation_euler = (1.571, -0.0, 0.0)
ob_mesh_target.lineart.crease_threshold = 0.0

# ---- collection membership
col_target.objects.link(ob_mesh_target)

# ---- scene / render settings (as saved in the file)
scene.frame_start = 1; scene.frame_end = 250; scene.frame_set(1)
scene.render.engine = 'BLENDER_EEVEE_NEXT'
scene.cycles.sampling_pattern = 'TABULATED_SOBOL'
scene.cycles.use_light_tree = False
scene.view_settings.view_transform = 'Filmic'
bpy.context.view_layer.update()

# ---- added for rendering (the .blend has no active camera and no usable light): camera, sun
cam_auto = bpy.data.cameras.new('AutoCamera')
cam_auto.lens = 50.0
cam_auto.sensor_width = 36.0
cam_auto.clip_end = 1000.0
ob_auto_camera = bpy.data.objects.new('AutoCamera', cam_auto)
scene.collection.objects.link(ob_auto_camera)
ob_auto_camera.location = (1.33931, -1.60717, 1.72156)
ob_auto_camera.rotation_euler = (1.09748, -7.21219e-08, 0.694738)
scene.camera = ob_auto_camera
light_auto_sun = bpy.data.lights.new('AutoSun', 'SUN')
light_auto_sun.energy = 3.0
light_auto_sun.angle = 0.0523599
ob_auto_sun = bpy.data.objects.new('AutoSun', light_auto_sun)
scene.collection.objects.link(ob_auto_sun)
ob_auto_sun.rotation_euler = (0.872665, 0.174533, 0.523599)
bpy.context.view_layer.update()
